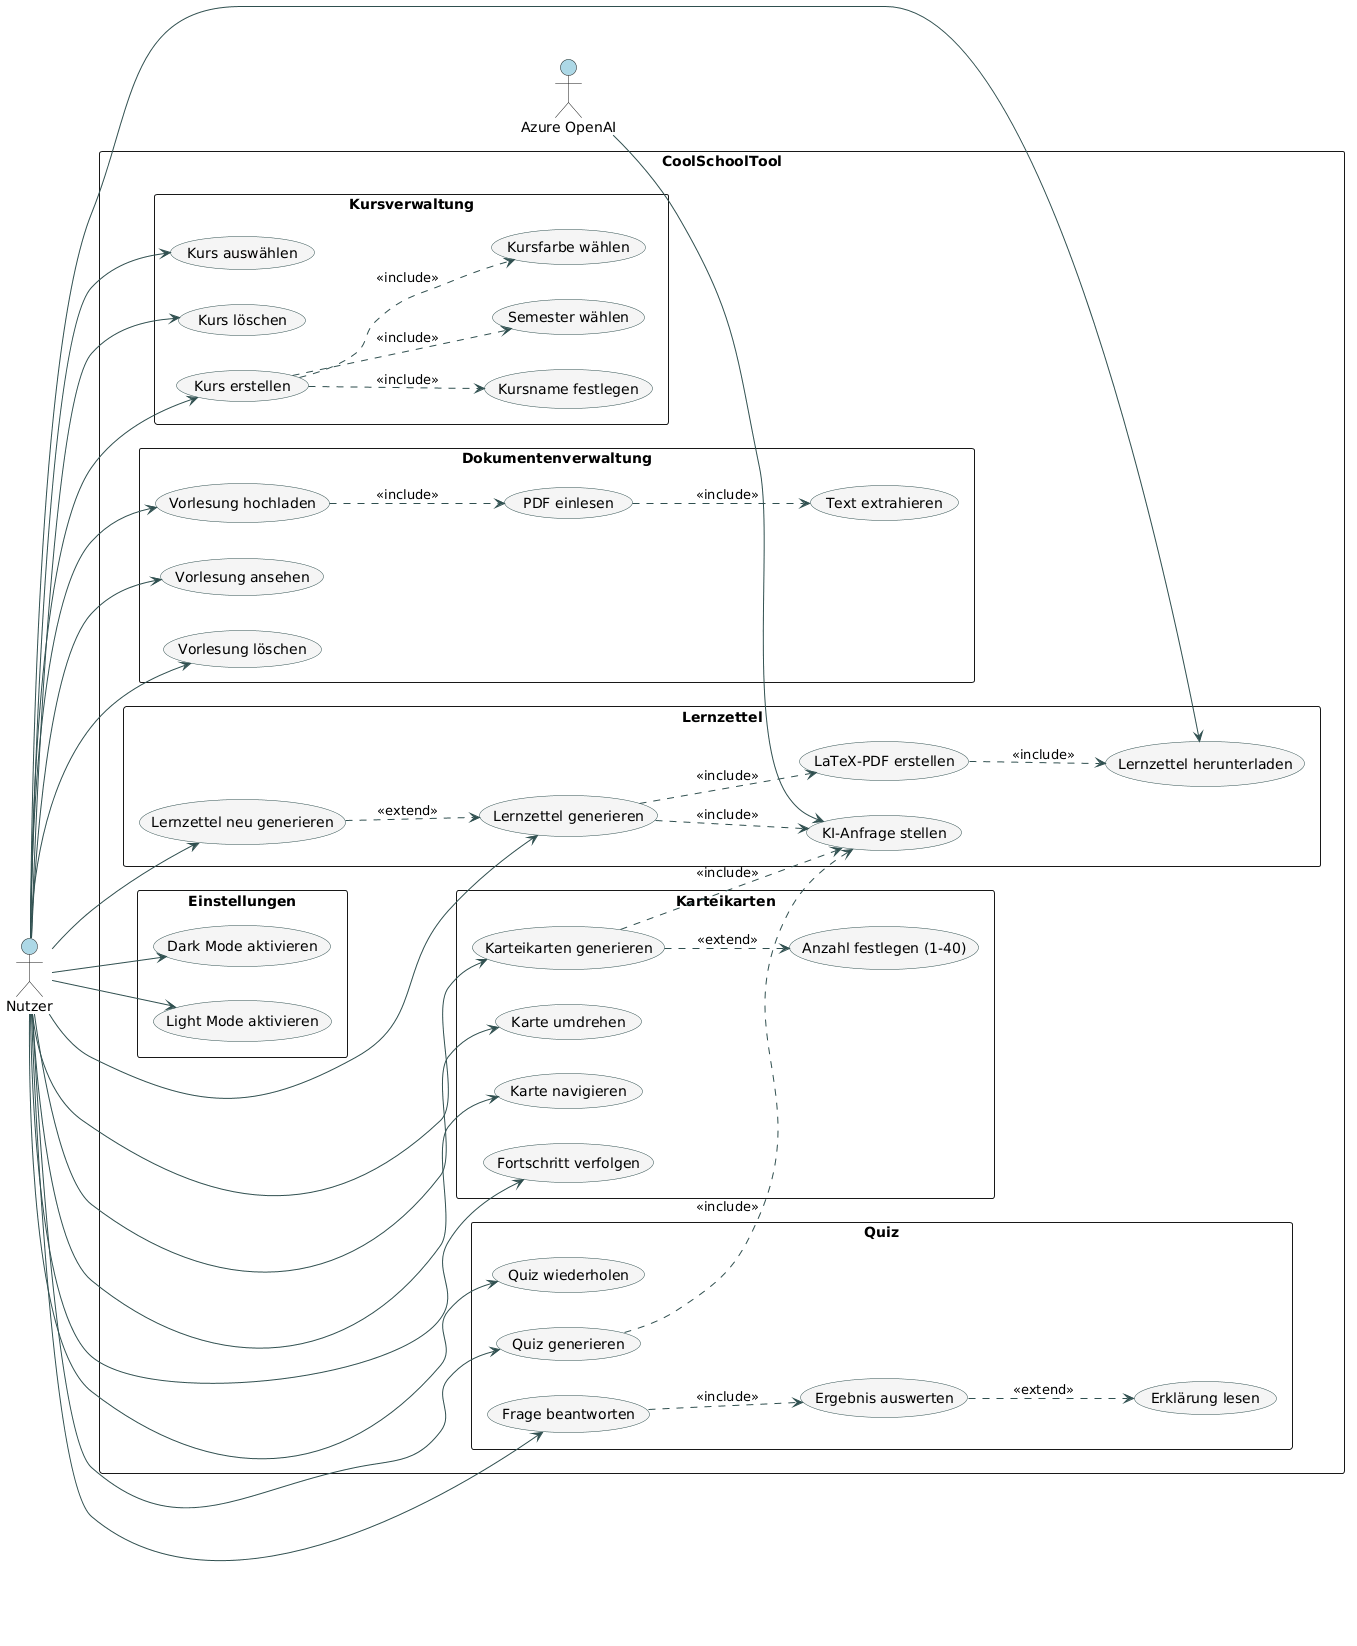

The diagram above was rendered by PlantUML. Its source (embedded in the PNG):
@startuml
left to right direction
skinparam packageStyle rectangle
skinparam usecase {
  BackgroundColor WhiteSmoke
  BorderColor DarkSlateGray
  ArrowColor DarkSlateGray
}
skinparam actor {
  BackgroundColor LightBlue
}

actor "Nutzer" as N
actor "Azure OpenAI" as KI

rectangle "CoolSchoolTool" {

  package "Kursverwaltung" {
    usecase "Kurs erstellen"          as UC1
    usecase "Kursname festlegen"      as UC1a
    usecase "Semester wählen"         as UC1b
    usecase "Kursfarbe wählen"        as UC1c
    usecase "Kurs auswählen"          as UC2
    usecase "Kurs löschen"            as UC3
  }

  package "Dokumentenverwaltung" {
    usecase "Vorlesung hochladen"     as UC4
    usecase "PDF einlesen"            as UC4a
    usecase "Text extrahieren"        as UC4b
    usecase "Vorlesung ansehen"       as UC5
    usecase "Vorlesung löschen"       as UC6
  }

  package "Lernzettel" {
    usecase "Lernzettel generieren"   as UC7
    usecase "KI-Anfrage stellen"      as UC8
    usecase "LaTeX-PDF erstellen"     as UC9
    usecase "Lernzettel herunterladen" as UC10
    usecase "Lernzettel neu generieren" as UC11
  }

  package "Karteikarten" {
    usecase "Karteikarten generieren" as UC12
    usecase "Anzahl festlegen (1-40)" as UC12a
    usecase "Karte umdrehen"          as UC13
    usecase "Karte navigieren"        as UC14
    usecase "Fortschritt verfolgen"   as UC15
  }

  package "Quiz" {
    usecase "Quiz generieren"         as UC16
    usecase "Frage beantworten"       as UC17
    usecase "Ergebnis auswerten"      as UC18
    usecase "Erklärung lesen"         as UC19
    usecase "Quiz wiederholen"        as UC20
  }

  package "Einstellungen" {
    usecase "Dark Mode aktivieren"    as UC21
    usecase "Light Mode aktivieren"   as UC22
  }
}

N --> UC1
UC1 ..> UC1a : <<include>>
UC1 ..> UC1b : <<include>>
UC1 ..> UC1c : <<include>>
N --> UC2
N --> UC3

N --> UC4
UC4 ..> UC4a : <<include>>
UC4a ..> UC4b : <<include>>
N --> UC5
N --> UC6

N --> UC7
UC7 ..> UC8  : <<include>>
UC7 ..> UC9  : <<include>>
UC9 ..> UC10 : <<include>>
UC11 ..> UC7 : <<extend>>
N --> UC10
N --> UC11

N --> UC12
UC12 ..> UC12a : <<extend>>
UC12 ..> UC8   : <<include>>
N --> UC13
N --> UC14
N --> UC15

N --> UC16
UC16 ..> UC8  : <<include>>
N --> UC17
UC17 ..> UC18 : <<include>>
UC18 ..> UC19 : <<extend>>
N --> UC20

N --> UC21
N --> UC22

KI --> UC8
@enduml